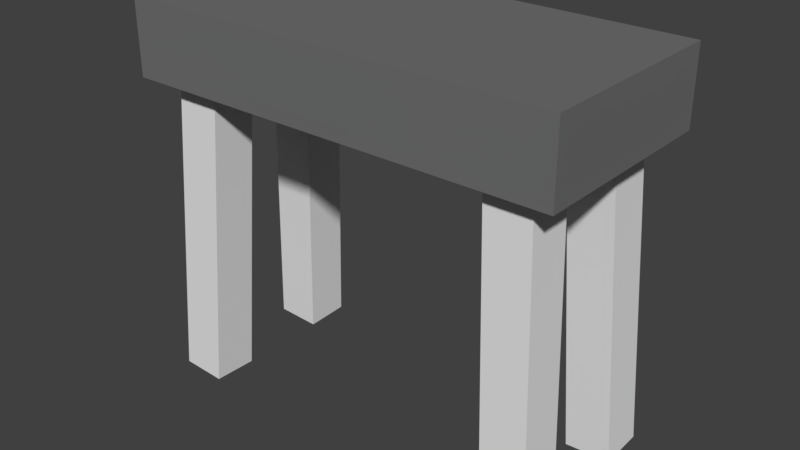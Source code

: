 # Source: stool.blend  (saved by Blender 2.78.0; exported with 4.5.12 LTS)
import bpy
from mathutils import Matrix  # noqa: F401  (used for matrix-valued properties, if any)

bpy.ops.wm.read_factory_settings(use_empty=True)
scene = bpy.context.scene
scene.name = 'Scene'

# ---- collections
col_collection_1 = bpy.data.collections.new('Collection 1'); scene.collection.children.link(col_collection_1)

# ---- materials (node trees are filled in below, after node groups)
mat_chair_legs_material = bpy.data.materials.new('chair_legs_material')
mat_chair_legs_material.alpha_threshold = 0.0
mat_chair_legs_material.use_transparent_shadow = False
mat_chair_legs_material.roughness = 0.5
mat_chair_legs_material.line_color = (0.0, 0.0, 0.0, 1.0)
mat_chair_material = bpy.data.materials.new('chair_material')
mat_chair_material.alpha_threshold = 0.0
mat_chair_material.use_transparent_shadow = False
mat_chair_material.diffuse_color = (0.1679, 0.1679, 0.1679, 1.0)
mat_chair_material.roughness = 0.5

# ---- material node trees

# ---- world
world_world = bpy.data.worlds.new('World'); scene.world = world_world
world_world.color = (0.05088, 0.05088, 0.05088)
world_world.use_sun_shadow = False
world_world.sun_shadow_jitter_overblur = 0.0
world_world.cycles.sampling_method = 'MANUAL'

# ---- meshes
me_cube_011 = bpy.data.meshes.new('Cube.011')
me_cube_011.from_pydata([(-1.0, -1.0, -1.0), (-1.0, -1.0, 1.0), (-1.0, 1.0, -1.0), (-1.0, 1.0, 1.0), (1.0, -1.0, -1.0), (1.0, -1.0, 1.0), (1.0, 1.0, -1.0), (1.0, 1.0, 1.0)], [], [(0, 1, 3, 2), (2, 3, 7, 6), (6, 7, 5, 4), (4, 5, 1, 0), (2, 6, 4, 0), (7, 3, 1, 5)])
me_cube_011.materials.append(mat_chair_legs_material)
me_cube_011.use_remesh_preserve_volume = False
me_cube_011.use_remesh_preserve_attributes = False
me_cube_011.use_mirror_vertex_groups = False
me_cube_011.update()
me_cube_010 = bpy.data.meshes.new('Cube.010')
me_cube_010.from_pydata([(-1.0, -1.0, -1.0), (-1.0, -1.0, 1.0), (-1.0, 1.0, -1.0), (-1.0, 1.0, 1.0), (1.0, -1.0, -1.0), (1.0, -1.0, 1.0), (1.0, 1.0, -1.0), (1.0, 1.0, 1.0)], [], [(0, 1, 3, 2), (2, 3, 7, 6), (6, 7, 5, 4), (4, 5, 1, 0), (2, 6, 4, 0), (7, 3, 1, 5)])
me_cube_010.materials.append(mat_chair_legs_material)
me_cube_010.use_remesh_preserve_volume = False
me_cube_010.use_remesh_preserve_attributes = False
me_cube_010.use_mirror_vertex_groups = False
me_cube_010.update()
me_cube_009 = bpy.data.meshes.new('Cube.009')
me_cube_009.from_pydata([(-1.0, -1.0, -1.0), (-1.0, -1.0, 1.0), (-1.0, 1.0, -1.0), (-1.0, 1.0, 1.0), (1.0, -1.0, -1.0), (1.0, -1.0, 1.0), (1.0, 1.0, -1.0), (1.0, 1.0, 1.0)], [], [(0, 1, 3, 2), (2, 3, 7, 6), (6, 7, 5, 4), (4, 5, 1, 0), (2, 6, 4, 0), (7, 3, 1, 5)])
me_cube_009.materials.append(mat_chair_legs_material)
me_cube_009.use_remesh_preserve_volume = False
me_cube_009.use_remesh_preserve_attributes = False
me_cube_009.use_mirror_vertex_groups = False
me_cube_009.update()
me_cube_005 = bpy.data.meshes.new('Cube.005')
me_cube_005.from_pydata([(-1.0, -1.0, -1.0), (-1.0, -1.0, 1.0), (-1.0, 1.0, -1.0), (-1.0, 1.0, 1.0), (1.0, -1.0, -1.0), (1.0, -1.0, 1.0), (1.0, 1.0, -1.0), (1.0, 1.0, 1.0)], [], [(0, 1, 3, 2), (2, 3, 7, 6), (6, 7, 5, 4), (4, 5, 1, 0), (2, 6, 4, 0), (7, 3, 1, 5)])
me_cube_005.materials.append(mat_chair_material)
me_cube_005.use_remesh_preserve_volume = False
me_cube_005.use_remesh_preserve_attributes = False
me_cube_005.use_mirror_vertex_groups = False
me_cube_005.update()
me_cube_003 = bpy.data.meshes.new('Cube.003')
me_cube_003.from_pydata([(-1.0, -1.0, -1.0), (-1.0, -1.0, 1.0), (-1.0, 1.0, -1.0), (-1.0, 1.0, 1.0), (1.0, -1.0, -1.0), (1.0, -1.0, 1.0), (1.0, 1.0, -1.0), (1.0, 1.0, 1.0)], [], [(0, 1, 3, 2), (2, 3, 7, 6), (6, 7, 5, 4), (4, 5, 1, 0), (2, 6, 4, 0), (7, 3, 1, 5)])
me_cube_003.materials.append(mat_chair_legs_material)
me_cube_003.use_remesh_preserve_volume = False
me_cube_003.use_remesh_preserve_attributes = False
me_cube_003.use_mirror_vertex_groups = False
me_cube_003.update()

# ---- objects
ob_cube_004 = bpy.data.objects.new('Cube.004', me_cube_011)
ob_cube_003 = bpy.data.objects.new('Cube.003', me_cube_010)
ob_cube_002 = bpy.data.objects.new('Cube.002', me_cube_009)
ob_cube = bpy.data.objects.new('Cube', me_cube_005)
ob_cube_001 = bpy.data.objects.new('Cube.001', me_cube_003)

# ---- transforms, parenting, visibility, modifiers, constraints
ob_cube_004.location = (0.7, -0.25, 0.675)
ob_cube_004.rotation_euler = (-0.03491, -0.05236, 0.0)
ob_cube_004.scale = (0.09, 0.09, 0.675)
ob_cube_004.lineart.crease_threshold = 0.0
ob_cube_003.location = (0.7, 0.25, 0.675)
ob_cube_003.rotation_euler = (0.03491, -0.05236, 0.0)
ob_cube_003.scale = (0.09, 0.09, 0.675)
ob_cube_003.lineart.crease_threshold = 0.0
ob_cube_002.location = (-0.7, 0.25, 0.675)
ob_cube_002.rotation_euler = (0.03491, 0.05236, 0.0)
ob_cube_002.scale = (0.09, 0.09, 0.675)
ob_cube_002.lineart.crease_threshold = 0.0
ob_cube.location = (0.0, 0.0, 1.385)
ob_cube.scale = (0.875, 0.4, 0.15)
ob_cube.lineart.crease_threshold = 0.0
ob_cube_001.location = (-0.7, -0.25, 0.675)
ob_cube_001.rotation_euler = (-0.03491, 0.05236, 0.0)
ob_cube_001.scale = (0.09, 0.09, 0.675)
ob_cube_001.lineart.crease_threshold = 0.0

# ---- collection membership
col_collection_1.objects.link(ob_cube_004)
col_collection_1.objects.link(ob_cube_003)
col_collection_1.objects.link(ob_cube_002)
col_collection_1.objects.link(ob_cube)
col_collection_1.objects.link(ob_cube_001)

# ---- scene / render settings (as saved in the file)
scene.frame_start = 1; scene.frame_end = 250; scene.frame_set(1)
scene.render.engine = 'BLENDER_EEVEE_NEXT'
scene.render.resolution_percentage = 50
scene.render.dither_intensity = 0.0
scene.cycles.use_denoising = False
scene.cycles.samples = 128
scene.cycles.sampling_pattern = 'TABULATED_SOBOL'
scene.cycles.light_sampling_threshold = 0.0
scene.cycles.use_adaptive_sampling = False
scene.cycles.use_light_tree = False
scene.cycles.blur_glossy = 0.0
scene.cycles.sample_clamp_indirect = 0.0
scene.view_settings.view_transform = 'Standard'
bpy.context.view_layer.update()

# ---- added for rendering (the .blend has no active camera and no usable light): camera, sun
cam_auto = bpy.data.cameras.new('AutoCamera')
cam_auto.lens = 50.0
cam_auto.sensor_width = 36.0
cam_auto.clip_end = 1000.0
ob_auto_camera = bpy.data.objects.new('AutoCamera', cam_auto)
scene.collection.objects.link(ob_auto_camera)
ob_auto_camera.location = (2.28131, -2.73757, 2.58942)
ob_auto_camera.rotation_euler = (1.09748, -7.21219e-08, 0.694738)
scene.camera = ob_auto_camera
light_auto_sun = bpy.data.lights.new('AutoSun', 'SUN')
light_auto_sun.energy = 3.0
light_auto_sun.angle = 0.0523599
ob_auto_sun = bpy.data.objects.new('AutoSun', light_auto_sun)
scene.collection.objects.link(ob_auto_sun)
ob_auto_sun.rotation_euler = (0.872665, 0.174533, 0.523599)
bpy.context.view_layer.update()
